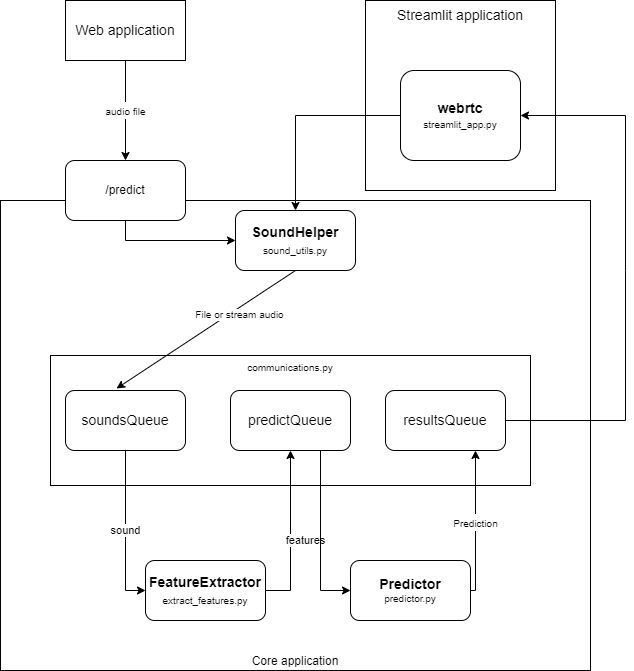

The diagram above was exported from draw.io. Its source (the exported page's mxGraphModel, read from the mxfile embedded in the PNG):
<mxGraphModel dx="2062" dy="1122" grid="1" gridSize="10" guides="1" tooltips="1" connect="1" arrows="1" fold="1" page="1" pageScale="1" pageWidth="850" pageHeight="1100" math="0" shadow="0">
  <root>
    <mxCell id="0" />
    <mxCell id="1" parent="0" />
    <mxCell id="JtDmTRf_P2Ta4W5dT2hs-4" value="Core application" style="rounded=0;whiteSpace=wrap;html=1;verticalAlign=bottom;" vertex="1" parent="1">
      <mxGeometry x="135" y="220" width="590" height="470" as="geometry" />
    </mxCell>
    <mxCell id="Bi2uQt_QSbaoex-jBJ_a-1" value="Streamlit application" style="whiteSpace=wrap;html=1;aspect=fixed;verticalAlign=top;fontSize=14;" parent="1" vertex="1">
      <mxGeometry x="500" y="20" width="190" height="190" as="geometry" />
    </mxCell>
    <mxCell id="Bi2uQt_QSbaoex-jBJ_a-2" value="&lt;font style=&quot;&quot;&gt;&lt;b style=&quot;font-size: 14px;&quot;&gt;webrtc&lt;/b&gt;&lt;br&gt;&lt;font style=&quot;font-size: 10px;&quot;&gt;streamlit_app.py&lt;/font&gt;&lt;br&gt;&lt;/font&gt;" style="rounded=1;whiteSpace=wrap;html=1;" parent="1" vertex="1">
      <mxGeometry x="535" y="90" width="120" height="90" as="geometry" />
    </mxCell>
    <mxCell id="Bi2uQt_QSbaoex-jBJ_a-5" value="&lt;span style=&quot;&quot;&gt;&lt;b&gt;FeatureExtractor&lt;/b&gt;&lt;br&gt;&lt;font style=&quot;font-size: 10px;&quot;&gt;extract_features.py&lt;/font&gt;&lt;br&gt;&lt;/span&gt;" style="rounded=1;whiteSpace=wrap;html=1;fontSize=14;" parent="1" vertex="1">
      <mxGeometry x="280" y="580" width="120" height="60" as="geometry" />
    </mxCell>
    <mxCell id="Bi2uQt_QSbaoex-jBJ_a-10" value="communications.py" style="rounded=0;whiteSpace=wrap;html=1;fontSize=10;fontColor=default;labelBackgroundColor=#FFFFFF;verticalAlign=top;" parent="1" vertex="1">
      <mxGeometry x="185" y="375" width="480" height="130" as="geometry" />
    </mxCell>
    <mxCell id="Bi2uQt_QSbaoex-jBJ_a-6" value="&lt;b&gt;SoundHelper&lt;/b&gt;&lt;br&gt;&lt;font style=&quot;font-size: 10px;&quot;&gt;sound_utils.py&lt;/font&gt;" style="rounded=1;whiteSpace=wrap;html=1;fontSize=14;" parent="1" vertex="1">
      <mxGeometry x="370" y="230" width="120" height="60" as="geometry" />
    </mxCell>
    <mxCell id="Bi2uQt_QSbaoex-jBJ_a-7" value="" style="endArrow=classic;html=1;rounded=0;fontSize=10;exitX=0;exitY=0.5;exitDx=0;exitDy=0;entryX=0.5;entryY=0;entryDx=0;entryDy=0;" parent="1" source="Bi2uQt_QSbaoex-jBJ_a-2" target="Bi2uQt_QSbaoex-jBJ_a-6" edge="1">
      <mxGeometry width="50" height="50" relative="1" as="geometry">
        <mxPoint x="400" y="590" as="sourcePoint" />
        <mxPoint x="450" y="540" as="targetPoint" />
        <Array as="points">
          <mxPoint x="430" y="135" />
        </Array>
      </mxGeometry>
    </mxCell>
    <mxCell id="Bi2uQt_QSbaoex-jBJ_a-8" value="" style="endArrow=classic;html=1;rounded=0;fontSize=10;exitX=0.5;exitY=1;exitDx=0;exitDy=0;entryX=0.425;entryY=-0.033;entryDx=0;entryDy=0;entryPerimeter=0;" parent="1" source="Bi2uQt_QSbaoex-jBJ_a-6" target="Bi2uQt_QSbaoex-jBJ_a-12" edge="1">
      <mxGeometry width="50" height="50" relative="1" as="geometry">
        <mxPoint x="400" y="590" as="sourcePoint" />
        <mxPoint x="210" y="400" as="targetPoint" />
      </mxGeometry>
    </mxCell>
    <mxCell id="Bi2uQt_QSbaoex-jBJ_a-20" value="File or stream audio" style="edgeLabel;html=1;align=center;verticalAlign=middle;resizable=0;points=[];fontSize=10;fontColor=default;" parent="Bi2uQt_QSbaoex-jBJ_a-8" vertex="1" connectable="0">
      <mxGeometry x="-0.3397" y="5" relative="1" as="geometry">
        <mxPoint as="offset" />
      </mxGeometry>
    </mxCell>
    <mxCell id="Bi2uQt_QSbaoex-jBJ_a-12" value="soundsQueue" style="rounded=1;whiteSpace=wrap;html=1;fontSize=14;" parent="1" vertex="1">
      <mxGeometry x="200" y="410" width="120" height="60" as="geometry" />
    </mxCell>
    <mxCell id="Bi2uQt_QSbaoex-jBJ_a-13" value="predictQueue" style="rounded=1;whiteSpace=wrap;html=1;fontSize=14;" parent="1" vertex="1">
      <mxGeometry x="365" y="410" width="120" height="60" as="geometry" />
    </mxCell>
    <mxCell id="Bi2uQt_QSbaoex-jBJ_a-15" value="&lt;font style=&quot;&quot;&gt;&lt;b style=&quot;&quot;&gt;&lt;font style=&quot;font-size: 14px;&quot;&gt;Predictor&lt;/font&gt;&lt;/b&gt;&lt;br&gt;predictor.py&lt;br&gt;&lt;/font&gt;" style="rounded=1;whiteSpace=wrap;html=1;labelBackgroundColor=#FFFFFF;fontSize=10;fontColor=#000000;" parent="1" vertex="1">
      <mxGeometry x="485" y="580" width="120" height="60" as="geometry" />
    </mxCell>
    <mxCell id="Bi2uQt_QSbaoex-jBJ_a-16" value="&lt;font style=&quot;font-size: 10px;&quot;&gt;Prediction&lt;/font&gt;" style="endArrow=classic;html=1;rounded=0;fontSize=14;fontColor=#000000;exitX=1;exitY=0.5;exitDx=0;exitDy=0;entryX=0.75;entryY=1;entryDx=0;entryDy=0;" parent="1" source="Bi2uQt_QSbaoex-jBJ_a-15" target="SXns7_sEP-V7SkwVX94f-1" edge="1">
      <mxGeometry width="50" height="50" relative="1" as="geometry">
        <mxPoint x="450" y="530" as="sourcePoint" />
        <mxPoint x="460" y="500" as="targetPoint" />
        <Array as="points">
          <mxPoint x="610" y="610" />
        </Array>
      </mxGeometry>
    </mxCell>
    <mxCell id="Bi2uQt_QSbaoex-jBJ_a-19" value="" style="endArrow=classic;html=1;rounded=0;fontSize=10;fontColor=default;exitX=1;exitY=0.5;exitDx=0;exitDy=0;entryX=1;entryY=0.5;entryDx=0;entryDy=0;" parent="1" source="SXns7_sEP-V7SkwVX94f-1" target="Bi2uQt_QSbaoex-jBJ_a-2" edge="1">
      <mxGeometry width="50" height="50" relative="1" as="geometry">
        <mxPoint x="400" y="570" as="sourcePoint" />
        <mxPoint x="450" y="520" as="targetPoint" />
        <Array as="points">
          <mxPoint x="760" y="440" />
          <mxPoint x="760" y="290" />
          <mxPoint x="760" y="135" />
        </Array>
      </mxGeometry>
    </mxCell>
    <mxCell id="SXns7_sEP-V7SkwVX94f-1" value="resultsQueue" style="rounded=1;whiteSpace=wrap;html=1;fontSize=14;" parent="1" vertex="1">
      <mxGeometry x="520" y="410" width="120" height="60" as="geometry" />
    </mxCell>
    <mxCell id="SXns7_sEP-V7SkwVX94f-2" value="sound" style="endArrow=classic;html=1;rounded=0;exitX=0.5;exitY=1;exitDx=0;exitDy=0;entryX=0;entryY=0.5;entryDx=0;entryDy=0;" parent="1" source="Bi2uQt_QSbaoex-jBJ_a-12" target="Bi2uQt_QSbaoex-jBJ_a-5" edge="1">
      <mxGeometry width="50" height="50" relative="1" as="geometry">
        <mxPoint x="400" y="590" as="sourcePoint" />
        <mxPoint x="450" y="540" as="targetPoint" />
        <Array as="points">
          <mxPoint x="260" y="610" />
        </Array>
      </mxGeometry>
    </mxCell>
    <mxCell id="SXns7_sEP-V7SkwVX94f-5" value="features" style="endArrow=classic;html=1;rounded=0;entryX=0.5;entryY=1;entryDx=0;entryDy=0;exitX=1;exitY=0.5;exitDx=0;exitDy=0;" parent="1" source="Bi2uQt_QSbaoex-jBJ_a-5" target="Bi2uQt_QSbaoex-jBJ_a-13" edge="1">
      <mxGeometry x="-0.0909" y="-15" width="50" height="50" relative="1" as="geometry">
        <mxPoint x="400" y="590" as="sourcePoint" />
        <mxPoint x="450" y="540" as="targetPoint" />
        <Array as="points">
          <mxPoint x="425" y="610" />
        </Array>
        <mxPoint as="offset" />
      </mxGeometry>
    </mxCell>
    <mxCell id="SXns7_sEP-V7SkwVX94f-6" value="" style="endArrow=classic;html=1;rounded=0;exitX=0.75;exitY=1;exitDx=0;exitDy=0;entryX=0;entryY=0.5;entryDx=0;entryDy=0;" parent="1" source="Bi2uQt_QSbaoex-jBJ_a-13" target="Bi2uQt_QSbaoex-jBJ_a-15" edge="1">
      <mxGeometry width="50" height="50" relative="1" as="geometry">
        <mxPoint x="400" y="590" as="sourcePoint" />
        <mxPoint x="450" y="540" as="targetPoint" />
        <Array as="points">
          <mxPoint x="455" y="610" />
        </Array>
      </mxGeometry>
    </mxCell>
    <mxCell id="JtDmTRf_P2Ta4W5dT2hs-1" style="edgeStyle=orthogonalEdgeStyle;rounded=0;orthogonalLoop=1;jettySize=auto;html=1;exitX=0.5;exitY=1;exitDx=0;exitDy=0;" edge="1" parent="1" source="Bi2uQt_QSbaoex-jBJ_a-1" target="Bi2uQt_QSbaoex-jBJ_a-1">
      <mxGeometry relative="1" as="geometry" />
    </mxCell>
    <mxCell id="JtDmTRf_P2Ta4W5dT2hs-5" value="/predict" style="rounded=1;whiteSpace=wrap;html=1;" vertex="1" parent="1">
      <mxGeometry x="200" y="180" width="120" height="60" as="geometry" />
    </mxCell>
    <mxCell id="JtDmTRf_P2Ta4W5dT2hs-6" value="" style="endArrow=classic;html=1;rounded=0;exitX=0.5;exitY=1;exitDx=0;exitDy=0;entryX=0;entryY=0.5;entryDx=0;entryDy=0;" edge="1" parent="1" source="JtDmTRf_P2Ta4W5dT2hs-5" target="Bi2uQt_QSbaoex-jBJ_a-6">
      <mxGeometry width="50" height="50" relative="1" as="geometry">
        <mxPoint x="400" y="380" as="sourcePoint" />
        <mxPoint x="450" y="330" as="targetPoint" />
        <Array as="points">
          <mxPoint x="260" y="260" />
        </Array>
      </mxGeometry>
    </mxCell>
    <mxCell id="JtDmTRf_P2Ta4W5dT2hs-7" value="&lt;font style=&quot;font-size: 14px;&quot;&gt;Web application&lt;/font&gt;" style="rounded=0;whiteSpace=wrap;html=1;" vertex="1" parent="1">
      <mxGeometry x="200" y="20" width="120" height="60" as="geometry" />
    </mxCell>
    <mxCell id="JtDmTRf_P2Ta4W5dT2hs-8" value="&lt;font style=&quot;font-size: 10px;&quot;&gt;audio file&lt;/font&gt;" style="endArrow=classic;html=1;rounded=0;fontSize=14;exitX=0.5;exitY=1;exitDx=0;exitDy=0;" edge="1" parent="1" source="JtDmTRf_P2Ta4W5dT2hs-7" target="JtDmTRf_P2Ta4W5dT2hs-5">
      <mxGeometry width="50" height="50" relative="1" as="geometry">
        <mxPoint x="400" y="380" as="sourcePoint" />
        <mxPoint x="450" y="330" as="targetPoint" />
      </mxGeometry>
    </mxCell>
  </root>
</mxGraphModel>